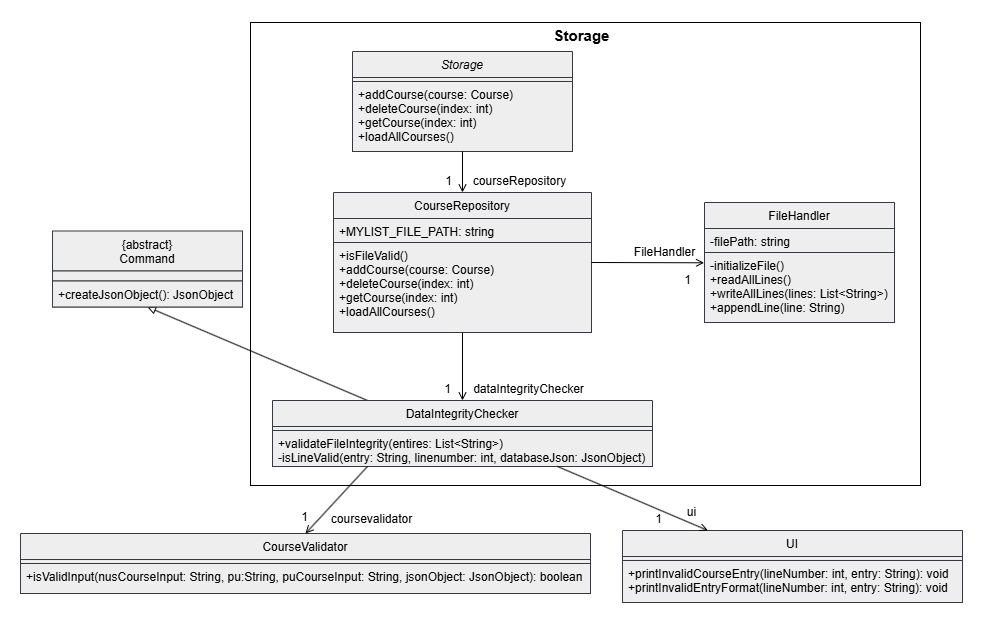

The diagram above was exported from draw.io. Its source (the exported page's mxGraphModel, read from the mxfile embedded in the PNG):
<mxGraphModel dx="1810" dy="526" grid="1" gridSize="10" guides="1" tooltips="1" connect="1" arrows="1" fold="1" page="1" pageScale="1" pageWidth="827" pageHeight="1169" math="0" shadow="0">
  <root>
    <mxCell id="WIyWlLk6GJQsqaUBKTNV-0" />
    <mxCell id="WIyWlLk6GJQsqaUBKTNV-1" parent="WIyWlLk6GJQsqaUBKTNV-0" />
    <mxCell id="h1gFbcfAJ4p6fexhH33E-33" value="" style="rounded=0;whiteSpace=wrap;html=1;fillColor=none;" vertex="1" parent="WIyWlLk6GJQsqaUBKTNV-1">
      <mxGeometry x="-52" y="117" width="670" height="463" as="geometry" />
    </mxCell>
    <mxCell id="zkfFHV4jXpPFQw0GAbJ--0" value="Storage" style="swimlane;fontStyle=2;align=center;verticalAlign=top;childLayout=stackLayout;horizontal=1;startSize=26;horizontalStack=0;resizeParent=1;resizeLast=0;collapsible=1;marginBottom=0;rounded=0;shadow=0;strokeWidth=1;fillColor=#eeeeee;strokeColor=#36393d;" parent="WIyWlLk6GJQsqaUBKTNV-1" vertex="1">
      <mxGeometry x="50" y="146" width="220" height="100" as="geometry">
        <mxRectangle x="230" y="140" width="160" height="26" as="alternateBounds" />
      </mxGeometry>
    </mxCell>
    <mxCell id="h1gFbcfAJ4p6fexhH33E-37" value="" style="text;align=left;verticalAlign=top;spacingLeft=4;spacingRight=4;overflow=hidden;rotatable=0;points=[[0,0.5],[1,0.5]];portConstraint=eastwest;fillColor=#eeeeee;strokeColor=#36393d;" vertex="1" parent="zkfFHV4jXpPFQw0GAbJ--0">
      <mxGeometry y="26" width="220" height="4" as="geometry" />
    </mxCell>
    <mxCell id="zkfFHV4jXpPFQw0GAbJ--5" value="+addCourse(course: Course)&#10;+deleteCourse(index: int)&#10;+getCourse(index: int)&#10;+loadAllCourses()" style="text;align=left;verticalAlign=top;spacingLeft=4;spacingRight=4;overflow=hidden;rotatable=0;points=[[0,0.5],[1,0.5]];portConstraint=eastwest;fillColor=#eeeeee;strokeColor=#36393d;" parent="zkfFHV4jXpPFQw0GAbJ--0" vertex="1">
      <mxGeometry y="30" width="220" height="70" as="geometry" />
    </mxCell>
    <mxCell id="zkfFHV4jXpPFQw0GAbJ--6" value="CourseRepository" style="swimlane;fontStyle=0;align=center;verticalAlign=top;childLayout=stackLayout;horizontal=1;startSize=26;horizontalStack=0;resizeParent=1;resizeLast=0;collapsible=1;marginBottom=0;rounded=0;shadow=0;strokeWidth=1;fillColor=#eeeeee;strokeColor=#36393d;" parent="WIyWlLk6GJQsqaUBKTNV-1" vertex="1">
      <mxGeometry x="31" y="287" width="258" height="140" as="geometry">
        <mxRectangle x="130" y="380" width="160" height="26" as="alternateBounds" />
      </mxGeometry>
    </mxCell>
    <mxCell id="zkfFHV4jXpPFQw0GAbJ--7" value="+MYLIST_FILE_PATH: string" style="text;align=left;verticalAlign=top;spacingLeft=4;spacingRight=4;overflow=hidden;rotatable=0;points=[[0,0.5],[1,0.5]];portConstraint=eastwest;fillColor=#eeeeee;strokeColor=#36393d;" parent="zkfFHV4jXpPFQw0GAbJ--6" vertex="1">
      <mxGeometry y="26" width="258" height="24" as="geometry" />
    </mxCell>
    <mxCell id="h1gFbcfAJ4p6fexhH33E-1" value="+isFileValid()&#10;+addCourse(course: Course)&#10;+deleteCourse(index: int)&#10;+getCourse(index: int)&#10;+loadAllCourses()&#10;" style="text;align=left;verticalAlign=top;spacingLeft=4;spacingRight=4;overflow=hidden;rotatable=0;points=[[0,0.5],[1,0.5]];portConstraint=eastwest;fillColor=#eeeeee;strokeColor=#36393d;" vertex="1" parent="zkfFHV4jXpPFQw0GAbJ--6">
      <mxGeometry y="50" width="258" height="90" as="geometry" />
    </mxCell>
    <mxCell id="h1gFbcfAJ4p6fexhH33E-18" style="rounded=0;orthogonalLoop=1;jettySize=auto;html=1;exitX=0.25;exitY=0;exitDx=0;exitDy=0;entryX=0.5;entryY=1;entryDx=0;entryDy=0;endArrow=block;endFill=0;" edge="1" parent="WIyWlLk6GJQsqaUBKTNV-1" source="zkfFHV4jXpPFQw0GAbJ--13" target="h1gFbcfAJ4p6fexhH33E-10">
      <mxGeometry relative="1" as="geometry" />
    </mxCell>
    <mxCell id="zkfFHV4jXpPFQw0GAbJ--13" value="DataIntegrityChecker" style="swimlane;fontStyle=0;align=center;verticalAlign=top;childLayout=stackLayout;horizontal=1;startSize=26;horizontalStack=0;resizeParent=1;resizeLast=0;collapsible=1;marginBottom=0;rounded=0;shadow=0;strokeWidth=1;fillColor=#eeeeee;strokeColor=#36393d;" parent="WIyWlLk6GJQsqaUBKTNV-1" vertex="1">
      <mxGeometry x="-30" y="495" width="380" height="66" as="geometry">
        <mxRectangle x="340" y="380" width="170" height="26" as="alternateBounds" />
      </mxGeometry>
    </mxCell>
    <mxCell id="h1gFbcfAJ4p6fexhH33E-38" value="" style="text;align=left;verticalAlign=top;spacingLeft=4;spacingRight=4;overflow=hidden;rotatable=0;points=[[0,0.5],[1,0.5]];portConstraint=eastwest;fillColor=#eeeeee;strokeColor=#36393d;" vertex="1" parent="zkfFHV4jXpPFQw0GAbJ--13">
      <mxGeometry y="26" width="380" height="4" as="geometry" />
    </mxCell>
    <mxCell id="h1gFbcfAJ4p6fexhH33E-14" value="+validateFileIntegrity(entires: List&lt;String&gt;)&#10;-isLineValid(entry: String, linenumber: int, databaseJson: JsonObject)" style="text;align=left;verticalAlign=top;spacingLeft=4;spacingRight=4;overflow=hidden;rotatable=0;points=[[0,0.5],[1,0.5]];portConstraint=eastwest;fillColor=#eeeeee;strokeColor=#36393d;" vertex="1" parent="zkfFHV4jXpPFQw0GAbJ--13">
      <mxGeometry y="30" width="380" height="36" as="geometry" />
    </mxCell>
    <mxCell id="zkfFHV4jXpPFQw0GAbJ--17" value="FileHandler" style="swimlane;fontStyle=0;align=center;verticalAlign=top;childLayout=stackLayout;horizontal=1;startSize=26;horizontalStack=0;resizeParent=1;resizeLast=0;collapsible=1;marginBottom=0;rounded=0;shadow=0;strokeWidth=1;fillColor=#eeeeee;strokeColor=#36393d;" parent="WIyWlLk6GJQsqaUBKTNV-1" vertex="1">
      <mxGeometry x="402" y="297" width="190" height="120" as="geometry">
        <mxRectangle x="550" y="140" width="160" height="26" as="alternateBounds" />
      </mxGeometry>
    </mxCell>
    <mxCell id="K_EdBpigI6TJ2epQGGut-1" value="-filePath: string" style="text;align=left;verticalAlign=top;spacingLeft=4;spacingRight=4;overflow=hidden;rotatable=0;points=[[0,0.5],[1,0.5]];portConstraint=eastwest;fillColor=#eeeeee;strokeColor=#36393d;" parent="zkfFHV4jXpPFQw0GAbJ--17" vertex="1">
      <mxGeometry y="26" width="190" height="24" as="geometry" />
    </mxCell>
    <mxCell id="h1gFbcfAJ4p6fexhH33E-2" value="-initializeFile()&#10;+readAllLines()&#10;+writeAllLines(lines: List&lt;String&gt;)&#10;+appendLine(line: String)" style="text;align=left;verticalAlign=top;spacingLeft=4;spacingRight=4;overflow=hidden;rotatable=0;points=[[0,0.5],[1,0.5]];portConstraint=eastwest;fillColor=#eeeeee;strokeColor=#36393d;" vertex="1" parent="zkfFHV4jXpPFQw0GAbJ--17">
      <mxGeometry y="50" width="190" height="70" as="geometry" />
    </mxCell>
    <mxCell id="h1gFbcfAJ4p6fexhH33E-0" value="" style="endArrow=open;html=1;rounded=0;entryX=0.5;entryY=0;entryDx=0;entryDy=0;exitX=0.5;exitY=1;exitDx=0;exitDy=0;endFill=0;" edge="1" parent="WIyWlLk6GJQsqaUBKTNV-1" source="zkfFHV4jXpPFQw0GAbJ--0" target="zkfFHV4jXpPFQw0GAbJ--6">
      <mxGeometry width="50" height="50" relative="1" as="geometry">
        <mxPoint x="370" y="220" as="sourcePoint" />
        <mxPoint x="420" y="170" as="targetPoint" />
      </mxGeometry>
    </mxCell>
    <mxCell id="h1gFbcfAJ4p6fexhH33E-3" value="" style="endArrow=open;html=1;rounded=0;exitX=1;exitY=0.5;exitDx=0;exitDy=0;endFill=0;entryX=-0.002;entryY=0.147;entryDx=0;entryDy=0;entryPerimeter=0;" edge="1" parent="WIyWlLk6GJQsqaUBKTNV-1" source="zkfFHV4jXpPFQw0GAbJ--6" target="h1gFbcfAJ4p6fexhH33E-2">
      <mxGeometry width="50" height="50" relative="1" as="geometry">
        <mxPoint x="408" y="180" as="sourcePoint" />
        <mxPoint x="350" y="390" as="targetPoint" />
      </mxGeometry>
    </mxCell>
    <mxCell id="h1gFbcfAJ4p6fexhH33E-4" value="CourseValidator" style="swimlane;fontStyle=0;align=center;verticalAlign=top;childLayout=stackLayout;horizontal=1;startSize=26;horizontalStack=0;resizeParent=1;resizeLast=0;collapsible=1;marginBottom=0;rounded=0;shadow=0;strokeWidth=1;fillColor=#eeeeee;strokeColor=#36393d;" vertex="1" parent="WIyWlLk6GJQsqaUBKTNV-1">
      <mxGeometry x="-282" y="628" width="570" height="60" as="geometry">
        <mxRectangle x="340" y="380" width="170" height="26" as="alternateBounds" />
      </mxGeometry>
    </mxCell>
    <mxCell id="h1gFbcfAJ4p6fexhH33E-40" value="" style="text;align=left;verticalAlign=top;spacingLeft=4;spacingRight=4;overflow=hidden;rotatable=0;points=[[0,0.5],[1,0.5]];portConstraint=eastwest;fillColor=#eeeeee;strokeColor=#36393d;" vertex="1" parent="h1gFbcfAJ4p6fexhH33E-4">
      <mxGeometry y="26" width="570" height="4" as="geometry" />
    </mxCell>
    <mxCell id="h1gFbcfAJ4p6fexhH33E-5" value="+isValidInput(nusCourseInput: String, pu:String, puCourseInput: String, jsonObject: JsonObject): boolean" style="text;align=left;verticalAlign=top;spacingLeft=4;spacingRight=4;overflow=hidden;rotatable=0;points=[[0,0.5],[1,0.5]];portConstraint=eastwest;fillColor=#eeeeee;strokeColor=#36393d;" vertex="1" parent="h1gFbcfAJ4p6fexhH33E-4">
      <mxGeometry y="30" width="570" height="30" as="geometry" />
    </mxCell>
    <mxCell id="h1gFbcfAJ4p6fexhH33E-7" value="UI" style="swimlane;fontStyle=0;align=center;verticalAlign=top;childLayout=stackLayout;horizontal=1;startSize=26;horizontalStack=0;resizeParent=1;resizeLast=0;collapsible=1;marginBottom=0;rounded=0;shadow=0;strokeWidth=1;fillColor=#eeeeee;strokeColor=#36393d;" vertex="1" parent="WIyWlLk6GJQsqaUBKTNV-1">
      <mxGeometry x="320" y="625" width="340" height="72" as="geometry">
        <mxRectangle x="340" y="380" width="170" height="26" as="alternateBounds" />
      </mxGeometry>
    </mxCell>
    <mxCell id="h1gFbcfAJ4p6fexhH33E-39" value="" style="text;align=left;verticalAlign=top;spacingLeft=4;spacingRight=4;overflow=hidden;rotatable=0;points=[[0,0.5],[1,0.5]];portConstraint=eastwest;fillColor=#eeeeee;strokeColor=#36393d;" vertex="1" parent="h1gFbcfAJ4p6fexhH33E-7">
      <mxGeometry y="26" width="340" height="4" as="geometry" />
    </mxCell>
    <mxCell id="h1gFbcfAJ4p6fexhH33E-8" value="+printInvalidCourseEntry(lineNumber: int, entry: String): void&#10;+printInvalidEntryFormat(lineNumber: int, entry: String): void" style="text;align=left;verticalAlign=top;spacingLeft=4;spacingRight=4;overflow=hidden;rotatable=0;points=[[0,0.5],[1,0.5]];portConstraint=eastwest;fillColor=#eeeeee;strokeColor=#36393d;" vertex="1" parent="h1gFbcfAJ4p6fexhH33E-7">
      <mxGeometry y="30" width="340" height="42" as="geometry" />
    </mxCell>
    <mxCell id="h1gFbcfAJ4p6fexhH33E-10" value="{abstract}&#10;Command" style="swimlane;fontStyle=0;align=center;verticalAlign=top;childLayout=stackLayout;horizontal=1;startSize=40;horizontalStack=0;resizeParent=1;resizeLast=0;collapsible=1;marginBottom=0;rounded=0;shadow=0;strokeWidth=1;fillColor=#eeeeee;strokeColor=#36393d;" vertex="1" parent="WIyWlLk6GJQsqaUBKTNV-1">
      <mxGeometry x="-250" y="325.5" width="190" height="76" as="geometry">
        <mxRectangle x="340" y="380" width="170" height="26" as="alternateBounds" />
      </mxGeometry>
    </mxCell>
    <mxCell id="h1gFbcfAJ4p6fexhH33E-41" value="" style="text;align=left;verticalAlign=top;spacingLeft=4;spacingRight=4;overflow=hidden;rotatable=0;points=[[0,0.5],[1,0.5]];portConstraint=eastwest;fillColor=#eeeeee;strokeColor=#36393d;" vertex="1" parent="h1gFbcfAJ4p6fexhH33E-10">
      <mxGeometry y="40" width="190" height="10" as="geometry" />
    </mxCell>
    <mxCell id="h1gFbcfAJ4p6fexhH33E-11" value="+createJsonObject(): JsonObject" style="text;align=left;verticalAlign=top;spacingLeft=4;spacingRight=4;overflow=hidden;rotatable=0;points=[[0,0.5],[1,0.5]];portConstraint=eastwest;fillColor=#eeeeee;strokeColor=#36393d;" vertex="1" parent="h1gFbcfAJ4p6fexhH33E-10">
      <mxGeometry y="50" width="190" height="26" as="geometry" />
    </mxCell>
    <mxCell id="h1gFbcfAJ4p6fexhH33E-15" value="" style="endArrow=open;html=1;rounded=0;endFill=0;exitX=0.75;exitY=1;exitDx=0;exitDy=0;" edge="1" parent="WIyWlLk6GJQsqaUBKTNV-1" source="zkfFHV4jXpPFQw0GAbJ--13" target="h1gFbcfAJ4p6fexhH33E-7">
      <mxGeometry width="50" height="50" relative="1" as="geometry">
        <mxPoint x="120" y="610" as="sourcePoint" />
        <mxPoint x="480" y="450" as="targetPoint" />
      </mxGeometry>
    </mxCell>
    <mxCell id="h1gFbcfAJ4p6fexhH33E-16" value="" style="endArrow=open;html=1;rounded=0;endFill=0;entryX=0.5;entryY=0;entryDx=0;entryDy=0;exitX=0.25;exitY=1;exitDx=0;exitDy=0;" edge="1" parent="WIyWlLk6GJQsqaUBKTNV-1" source="zkfFHV4jXpPFQw0GAbJ--13" target="h1gFbcfAJ4p6fexhH33E-4">
      <mxGeometry width="50" height="50" relative="1" as="geometry">
        <mxPoint x="230" y="600" as="sourcePoint" />
        <mxPoint x="66" y="640" as="targetPoint" />
      </mxGeometry>
    </mxCell>
    <mxCell id="h1gFbcfAJ4p6fexhH33E-19" value="" style="endArrow=open;html=1;rounded=0;endFill=0;entryX=0.5;entryY=0;entryDx=0;entryDy=0;exitX=0.5;exitY=1;exitDx=0;exitDy=0;" edge="1" parent="WIyWlLk6GJQsqaUBKTNV-1" source="zkfFHV4jXpPFQw0GAbJ--6" target="zkfFHV4jXpPFQw0GAbJ--13">
      <mxGeometry width="50" height="50" relative="1" as="geometry">
        <mxPoint x="110" y="450" as="sourcePoint" />
        <mxPoint x="280" y="440" as="targetPoint" />
      </mxGeometry>
    </mxCell>
    <mxCell id="h1gFbcfAJ4p6fexhH33E-20" value="1" style="text;html=1;align=center;verticalAlign=middle;resizable=0;points=[];autosize=1;strokeColor=none;fillColor=none;" vertex="1" parent="WIyWlLk6GJQsqaUBKTNV-1">
      <mxGeometry x="131" y="261" width="30" height="30" as="geometry" />
    </mxCell>
    <mxCell id="h1gFbcfAJ4p6fexhH33E-21" value="1" style="text;html=1;align=center;verticalAlign=middle;resizable=0;points=[];autosize=1;strokeColor=none;fillColor=none;" vertex="1" parent="WIyWlLk6GJQsqaUBKTNV-1">
      <mxGeometry x="370" y="360" width="30" height="30" as="geometry" />
    </mxCell>
    <mxCell id="h1gFbcfAJ4p6fexhH33E-22" value="1" style="text;html=1;align=center;verticalAlign=middle;resizable=0;points=[];autosize=1;strokeColor=none;fillColor=none;" vertex="1" parent="WIyWlLk6GJQsqaUBKTNV-1">
      <mxGeometry x="130" y="469" width="30" height="30" as="geometry" />
    </mxCell>
    <mxCell id="h1gFbcfAJ4p6fexhH33E-24" value="1" style="text;html=1;align=center;verticalAlign=middle;resizable=0;points=[];autosize=1;strokeColor=none;fillColor=none;" vertex="1" parent="WIyWlLk6GJQsqaUBKTNV-1">
      <mxGeometry x="-13" y="597" width="30" height="30" as="geometry" />
    </mxCell>
    <mxCell id="h1gFbcfAJ4p6fexhH33E-26" value="1" style="text;html=1;align=center;verticalAlign=middle;resizable=0;points=[];autosize=1;strokeColor=none;fillColor=none;" vertex="1" parent="WIyWlLk6GJQsqaUBKTNV-1">
      <mxGeometry x="341" y="599" width="30" height="30" as="geometry" />
    </mxCell>
    <mxCell id="h1gFbcfAJ4p6fexhH33E-27" value="ui" style="text;html=1;align=center;verticalAlign=middle;resizable=0;points=[];autosize=1;strokeColor=none;fillColor=none;" vertex="1" parent="WIyWlLk6GJQsqaUBKTNV-1">
      <mxGeometry x="374" y="592" width="30" height="30" as="geometry" />
    </mxCell>
    <mxCell id="h1gFbcfAJ4p6fexhH33E-28" value="coursevalidator" style="text;html=1;align=center;verticalAlign=middle;resizable=0;points=[];autosize=1;strokeColor=none;fillColor=none;" vertex="1" parent="WIyWlLk6GJQsqaUBKTNV-1">
      <mxGeometry x="19" y="599" width="100" height="30" as="geometry" />
    </mxCell>
    <mxCell id="h1gFbcfAJ4p6fexhH33E-30" value="dataIntegrityChecker" style="text;html=1;align=center;verticalAlign=middle;resizable=0;points=[];autosize=1;strokeColor=none;fillColor=none;" vertex="1" parent="WIyWlLk6GJQsqaUBKTNV-1">
      <mxGeometry x="161" y="469" width="130" height="30" as="geometry" />
    </mxCell>
    <mxCell id="h1gFbcfAJ4p6fexhH33E-31" value="FileHandler" style="text;html=1;align=center;verticalAlign=middle;resizable=0;points=[];autosize=1;strokeColor=none;fillColor=none;" vertex="1" parent="WIyWlLk6GJQsqaUBKTNV-1">
      <mxGeometry x="322" y="332" width="80" height="30" as="geometry" />
    </mxCell>
    <mxCell id="h1gFbcfAJ4p6fexhH33E-32" value="courseRepository" style="text;html=1;align=center;verticalAlign=middle;resizable=0;points=[];autosize=1;strokeColor=none;fillColor=none;" vertex="1" parent="WIyWlLk6GJQsqaUBKTNV-1">
      <mxGeometry x="157" y="261" width="120" height="30" as="geometry" />
    </mxCell>
    <mxCell id="h1gFbcfAJ4p6fexhH33E-34" value="&lt;b&gt;&lt;font style=&quot;font-size: 15px;&quot;&gt;Storage&lt;/font&gt;&lt;/b&gt;" style="text;html=1;align=center;verticalAlign=middle;resizable=0;points=[];autosize=1;strokeColor=none;fillColor=none;" vertex="1" parent="WIyWlLk6GJQsqaUBKTNV-1">
      <mxGeometry x="239" y="115" width="80" height="30" as="geometry" />
    </mxCell>
  </root>
</mxGraphModel>